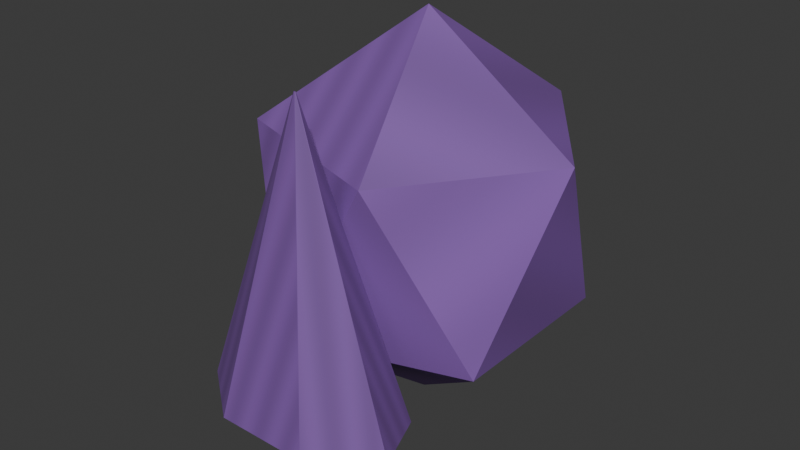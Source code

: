 # Source: giant.blend  (saved by Blender 5.1.30; exported with 4.5.12 LTS)
import bpy
from mathutils import Matrix  # noqa: F401  (used for matrix-valued properties, if any)

bpy.ops.wm.read_factory_settings(use_empty=True)
scene = bpy.context.scene
scene.name = 'Scene'

# ---- collections
col_collection = bpy.data.collections.new('Collection'); scene.collection.children.link(col_collection)

# ---- images (referenced by path relative to the original .blend; pixels are not part of the script)
import os
ASSET_DIR = os.environ.get("B2B_ASSET_DIR", "")  # directory of the original .blend (textures are referenced by path, not embedded)
HERE = os.path.dirname(os.path.abspath(__file__))  # packed textures are extracted next to this script under _unpacked/

def load_image(name, relpath, width, height, colorspace="sRGB"):
    """Load a texture the original file referenced (path relative to the .blend, or extracted next to this script)."""
    p = next((c for c in (os.path.join(HERE, relpath), os.path.join(ASSET_DIR, relpath)) if relpath and os.path.exists(c)), "")
    if p:
        img = bpy.data.images.load(p, check_existing=True)
        img.name = name
    else:  # same state as the original file: an image datablock whose file is absent (Cycles renders it pink)
        img = bpy.data.images.new(name, width, height)
        img.source = "FILE"
        img.filepath = "//" + (relpath or name)
    img.colorspace_settings.name = colorspace
    return img
img_giant_painted = load_image('giant-painted', '_unpacked/giant.4f6a240b.png', 64, 64, 'sRGB')

# ---- materials (node trees are filled in below, after node groups)
mat_giant_paint = bpy.data.materials.new('giant-paint')

# ---- material node trees
mat_giant_paint.use_nodes = True; mat_giant_paint.node_tree.nodes.clear()
_N = mat_giant_paint.node_tree.nodes; _L = mat_giant_paint.node_tree.links
n0 = _N.new('ShaderNodeBsdfPrincipled'); n0.name = 'Principled BSDF'; n0.location = (-200, 100)
n0.inputs[2].default_value = 0.65
n1 = _N.new('ShaderNodeOutputMaterial'); n1.name = 'Material Output'; n1.location = (200, 100)
n2 = _N.new('ShaderNodeTexImage'); n2.name = 'Image Texture'; n2.location = (0, 0)
n2.image = img_giant_painted
_L.new(n0.outputs[0], n1.inputs[0])
_L.new(n2.outputs[0], n0.inputs[0])
n1.is_active_output = True

# ---- world
world_world = bpy.data.worlds.new('World'); scene.world = world_world
world_world.use_nodes = True; world_world.node_tree.nodes.clear()
_N = world_world.node_tree.nodes; _L = world_world.node_tree.links
n0 = _N.new('ShaderNodeOutputWorld'); n0.name = 'World Output'; n0.location = (200, 100)
n1 = _N.new('ShaderNodeBackground'); n1.name = 'Background'; n1.location = (-200, 100)
n1.inputs[0].default_value = (0.05088, 0.05088, 0.05088, 1.0)
_L.new(n1.outputs[0], n0.inputs[0])
n0.is_active_output = True
world_world.color = (0.05088, 0.05088, 0.05088)
world_world.sun_shadow_jitter_overblur = 0.0

# ---- meshes
me_cone_045 = bpy.data.meshes.new('Cone.045')
me_cone_045.from_pydata([(0.0, -0.06, -0.045), (0.0, -0.0996, 0.135), (0.05082, -0.07506, -0.045), (0.0005082, -0.09975, 0.135), (0.06337, -0.1089, -0.045), (0.0006337, -0.1001, 0.135), (0.0282, -0.136, -0.045), (0.000282, -0.1004, 0.135), (-0.0282, -0.136, -0.045), (-0.000282, -0.1004, 0.135), (-0.06337, -0.1089, -0.045), (-0.0006337, -0.1001, 0.135), (-0.05082, -0.07506, -0.045), (-0.0005082, -0.09975, 0.135), (0.0, 0.0, -0.085), (0.07598, -0.0552, -0.01867), (-0.02902, -0.08932, -0.01867), (-0.09391, 0.0, -0.01867), (-0.02902, 0.08932, -0.01867), (0.07598, 0.0552, -0.01867), (0.02902, -0.08932, 0.08867), (-0.07598, -0.0552, 0.08867), (-0.07598, 0.0552, 0.08867), (0.02902, 0.08932, 0.08867), (0.09391, 0.0, 0.08867), (0.0, 0.0, 0.155)], [], [(0, 1, 3, 2), (2, 3, 5, 4), (4, 5, 7, 6), (6, 7, 9, 8), (8, 9, 11, 10), (3, 1, 13, 11, 9, 7, 5), (10, 11, 13, 12), (12, 13, 1, 0), (0, 2, 4, 6, 8, 10, 12), (14, 15, 16), (15, 14, 19), (14, 16, 17), (14, 17, 18), (14, 18, 19), (15, 19, 24), (16, 15, 20), (17, 16, 21), (18, 17, 22), (19, 18, 23), (15, 24, 20), (16, 20, 21), (17, 21, 22), (18, 22, 23), (19, 23, 24), (20, 24, 25), (21, 20, 25), (22, 21, 25), (23, 22, 25), (24, 23, 25)])
_uv = me_cone_045.uv_layers.new(name='UVMap')
_uv.uv.foreach_set('vector', [0.0, 0.0, 0.1429, 0.0, 0.2857, 0.0, 0.4286, 0.0, 0.5714, 0.09091, 0.7143, 0.09091, 0.8571, 0.09091, 0.0, 0.09091, 0.1429, 0.1818, 0.2857, 0.1818, 0.4286, 0.1818, 0.5714, 0.1818, 0.7143, 0.2727, 0.8571, 0.2727, 0.0, 0.2727, 0.1429, 0.2727, 0.2857, 0.3636, 0.4286, 0.3636, 0.5714, 0.3636, 0.7143, 0.3636, 0.8571, 0.4545, 0.0, 0.4545, 0.1429, 0.4545, 0.2857, 0.4545, 0.4286, 0.4545, 0.5714, 0.4545, 0.7143, 0.4545, 0.8571, 0.5455, 0.0, 0.5455, 0.1429, 0.5455, 0.2857, 0.5455, 0.4286, 0.6364, 0.5714, 0.6364, 0.7143, 0.6364, 0.8571, 0.6364, 0.0, 0.7273, 0.1429, 0.7273, 0.2857, 0.7273, 0.4286, 0.7273, 0.5714, 0.7273, 0.7143, 0.7273, 0.8571, 0.7273, 0.0, 0.0, 0.1429, 0.0, 0.2857, 0.0, 0.4286, 0.09091, 0.5714, 0.09091, 0.7143, 0.09091, 0.8571, 0.1818, 0.0, 0.1818, 0.1429, 0.1818, 0.2857, 0.2727, 0.4286, 0.2727, 0.5714, 0.2727, 0.7143, 0.3636, 0.8571, 0.3636, 0.0, 0.3636, 0.1429, 0.4545, 0.2857, 0.4545, 0.4286, 0.4545, 0.5714, 0.5455, 0.7143, 0.5455, 0.8571, 0.5455, 0.0, 0.6364, 0.1429, 0.6364, 0.2857, 0.6364, 0.4286, 0.7273, 0.5714, 0.7273, 0.7143, 0.7273, 0.8571, 0.8182, 0.0, 0.8182, 0.1429, 0.8182, 0.2857, 0.9091, 0.4286, 0.9091, 0.5714, 0.9091, 0.7143, 0.0, 0.8571, 0.0, 0.0, 0.0, 0.1429, 0.09091, 0.2857, 0.09091, 0.4286, 0.09091, 0.5714, 0.1818, 0.7143, 0.1818, 0.8571, 0.1818, 0.0, 0.2727, 0.1429, 0.2727, 0.2857, 0.2727, 0.4286, 0.3636, 0.5714, 0.3636, 0.7143, 0.3636, 0.8571, 0.4545, 0.0, 0.4545, 0.1429, 0.4545, 0.2857, 0.5455, 0.4286, 0.5455, 0.5714, 0.5455, 0.7143, 0.6364, 0.8571, 0.6364, 0.0, 0.6364, 0.1429, 0.7273, 0.2857, 0.7273, 0.4286, 0.7273])
me_cone_045.materials.append(mat_giant_paint)
me_cone_045.update()

# ---- objects
ob_gear_giant = bpy.data.objects.new('gear_giant', me_cone_045)

# ---- transforms, parenting, visibility, modifiers, constraints
ob_gear_giant.location = (0.0, 0.0, 0.0)

# ---- collection membership
col_collection.objects.link(ob_gear_giant)

# ---- scene / render settings (as saved in the file)
scene.frame_start = 1; scene.frame_end = 250; scene.frame_set(1)
scene.render.engine = 'BLENDER_EEVEE_NEXT'
scene.render.bake_bias = 0.0
scene.render.bake_samples = 0
scene.cycles.sampling_pattern = 'TABULATED_SOBOL'
scene.eevee.use_volume_custom_range = False
bpy.context.view_layer.update()

# ---- added for rendering (the .blend has no active camera and no usable light): camera, sun
cam_auto = bpy.data.cameras.new('AutoCamera')
cam_auto.lens = 50.0
cam_auto.sensor_width = 36.0
cam_auto.clip_end = 1000.0
ob_auto_camera = bpy.data.objects.new('AutoCamera', cam_auto)
scene.collection.objects.link(ob_auto_camera)
ob_auto_camera.location = (0.35069, -0.444188, 0.315552)
ob_auto_camera.rotation_euler = (1.09748, -7.21219e-08, 0.694738)
scene.camera = ob_auto_camera
light_auto_sun = bpy.data.lights.new('AutoSun', 'SUN')
light_auto_sun.energy = 3.0
light_auto_sun.angle = 0.0523599
ob_auto_sun = bpy.data.objects.new('AutoSun', light_auto_sun)
scene.collection.objects.link(ob_auto_sun)
ob_auto_sun.rotation_euler = (0.872665, 0.174533, 0.523599)
bpy.context.view_layer.update()
